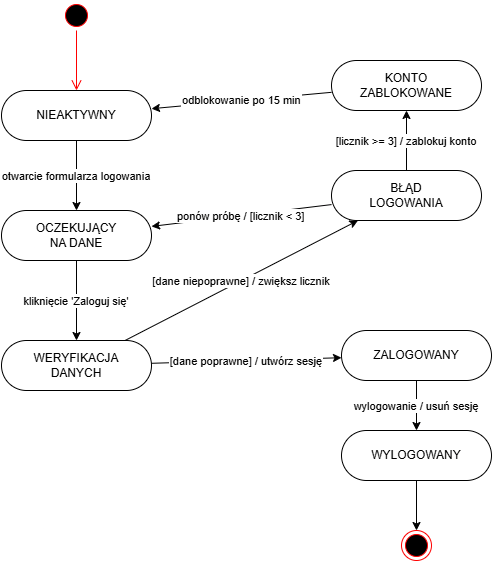

The diagram above was exported from draw.io. Its source (the exported page's mxGraphModel, read from the mxfile embedded in the PNG):
<mxGraphModel dx="1030" dy="601" grid="1" gridSize="10" guides="1" tooltips="1" connect="1" arrows="1" fold="1" page="1" pageScale="1" pageWidth="827" pageHeight="1169" math="0" shadow="0">
  <root>
    <mxCell id="0" />
    <mxCell id="1" parent="0" />
    <mxCell id="3" parent="1" style="rounded=1;whiteSpace=wrap;arcSize=50;" value="NIEAKTYWNY" vertex="1">
      <mxGeometry height="50" width="150" x="30" y="120" as="geometry" />
    </mxCell>
    <mxCell id="4" parent="1" style="rounded=1;whiteSpace=wrap;arcSize=50;" value="OCZEKUJĄCY&#10;NA DANE" vertex="1">
      <mxGeometry height="50" width="150" x="30" y="240" as="geometry" />
    </mxCell>
    <mxCell id="5" parent="1" style="rounded=1;whiteSpace=wrap;arcSize=50;" value="WERYFIKACJA&#10;DANYCH" vertex="1">
      <mxGeometry height="50" width="150" x="30" y="370" as="geometry" />
    </mxCell>
    <mxCell id="6" parent="1" style="rounded=1;whiteSpace=wrap;arcSize=50;" value="ZALOGOWANY" vertex="1">
      <mxGeometry height="50" width="150" x="370" y="360" as="geometry" />
    </mxCell>
    <mxCell id="7" parent="1" style="rounded=1;whiteSpace=wrap;arcSize=50;" value="BŁĄD&#10;LOGOWANIA" vertex="1">
      <mxGeometry height="50" width="150" x="360" y="200" as="geometry" />
    </mxCell>
    <mxCell id="8" parent="1" style="rounded=1;whiteSpace=wrap;arcSize=50;" value="KONTO&#10;ZABLOKOWANE" vertex="1">
      <mxGeometry height="50" width="150" x="360" y="90" as="geometry" />
    </mxCell>
    <mxCell id="9" parent="1" style="rounded=1;whiteSpace=wrap;arcSize=50;" value="WYLOGOWANY" vertex="1">
      <mxGeometry height="50" width="150" x="370" y="460" as="geometry" />
    </mxCell>
    <mxCell id="21" edge="1" parent="1" source="3" target="4" value="otwarcie formularza logowania">
      <mxGeometry relative="1" as="geometry" />
    </mxCell>
    <mxCell id="22" edge="1" parent="1" source="4" target="5" value="kliknięcie 'Zaloguj się'">
      <mxGeometry relative="1" as="geometry" />
    </mxCell>
    <mxCell id="23" edge="1" parent="1" source="5" target="6" value="[dane poprawne] / utwórz sesję">
      <mxGeometry relative="1" as="geometry" />
    </mxCell>
    <mxCell id="24" edge="1" parent="1" source="5" target="7" value="[dane niepoprawne] / zwiększ licznik">
      <mxGeometry relative="1" as="geometry" />
    </mxCell>
    <mxCell id="25" edge="1" parent="1" source="7" target="4" value="ponów próbę / [licznik &lt; 3]">
      <mxGeometry relative="1" as="geometry" />
    </mxCell>
    <mxCell id="26" edge="1" parent="1" source="7" target="8" value="[licznik &gt;= 3] / zablokuj konto">
      <mxGeometry relative="1" as="geometry" />
    </mxCell>
    <mxCell id="27" edge="1" parent="1" source="6" target="9" value="wylogowanie / usuń sesję">
      <mxGeometry relative="1" as="geometry" />
    </mxCell>
    <mxCell id="28" edge="1" parent="1" source="8" target="3" value="odblokowanie po 15 min">
      <mxGeometry relative="1" as="geometry" />
    </mxCell>
    <mxCell id="29" edge="1" parent="1" source="9" value="">
      <mxGeometry relative="1" as="geometry">
        <mxPoint x="445" y="560" as="targetPoint" />
      </mxGeometry>
    </mxCell>
    <mxCell id="VCxT-lh2pdYTPuxDxnTb-29" parent="1" style="ellipse;html=1;shape=endState;fillColor=#000000;strokeColor=#ff0000;" value="" vertex="1">
      <mxGeometry height="30" width="30" x="430" y="560" as="geometry" />
    </mxCell>
    <mxCell id="VCxT-lh2pdYTPuxDxnTb-30" parent="1" style="ellipse;html=1;shape=startState;fillColor=#000000;strokeColor=#ff0000;" value="" vertex="1">
      <mxGeometry height="30" width="30" x="90" y="30" as="geometry" />
    </mxCell>
    <mxCell id="VCxT-lh2pdYTPuxDxnTb-31" edge="1" parent="1" source="VCxT-lh2pdYTPuxDxnTb-30" style="edgeStyle=orthogonalEdgeStyle;html=1;verticalAlign=bottom;endArrow=open;endSize=8;strokeColor=#ff0000;rounded=0;" value="">
      <mxGeometry relative="1" as="geometry">
        <mxPoint x="105" y="120" as="targetPoint" />
      </mxGeometry>
    </mxCell>
  </root>
</mxGraphModel>